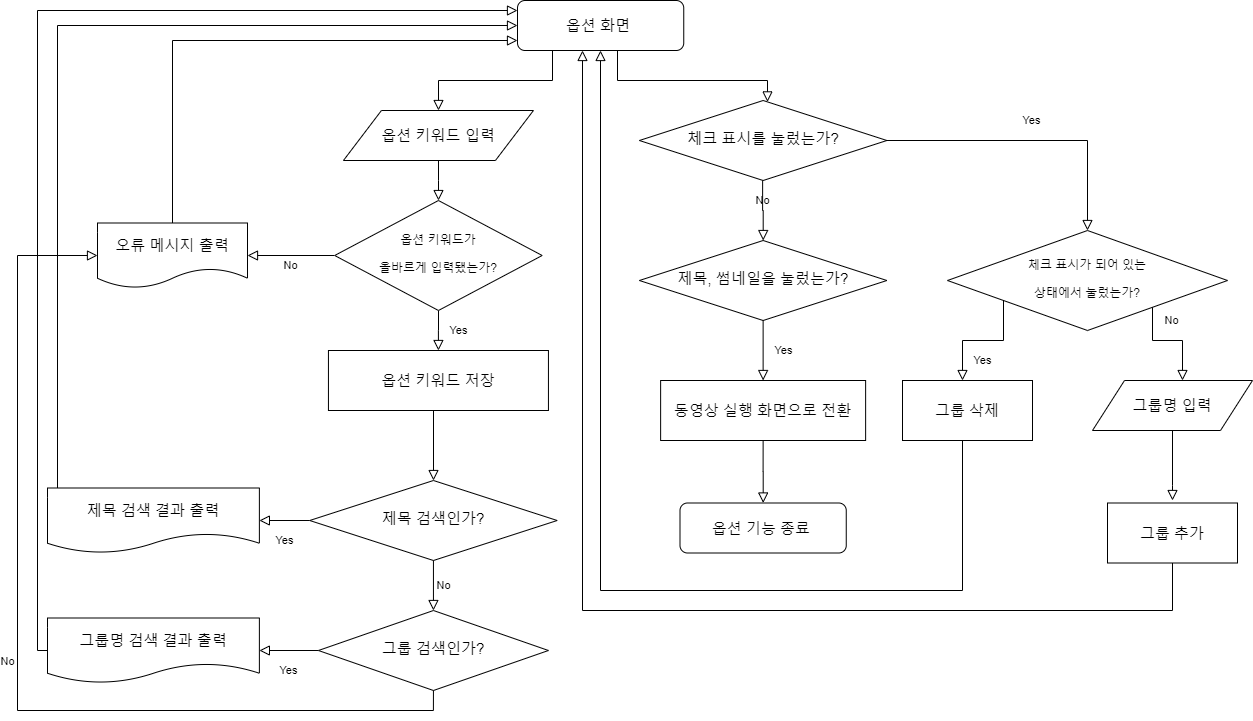

The diagram above was exported from draw.io. Its source (the exported page's mxGraphModel, read from the mxfile embedded in the PNG):
<mxGraphModel dx="1422" dy="713" grid="1" gridSize="10" guides="1" tooltips="1" connect="1" arrows="1" fold="1" page="1" pageScale="1" pageWidth="1300" pageHeight="800" math="0" shadow="0">
  <root>
    <mxCell id="WIyWlLk6GJQsqaUBKTNV-0" />
    <mxCell id="WIyWlLk6GJQsqaUBKTNV-1" parent="WIyWlLk6GJQsqaUBKTNV-0" />
    <mxCell id="WIyWlLk6GJQsqaUBKTNV-2" value="" style="rounded=0;html=1;jettySize=auto;orthogonalLoop=1;fontSize=11;endArrow=block;endFill=0;endSize=8;strokeWidth=1;shadow=0;labelBackgroundColor=none;edgeStyle=orthogonalEdgeStyle;" parent="WIyWlLk6GJQsqaUBKTNV-1" target="WIyWlLk6GJQsqaUBKTNV-6" edge="1">
      <mxGeometry relative="1" as="geometry">
        <mxPoint x="460.99" y="205" as="sourcePoint" />
      </mxGeometry>
    </mxCell>
    <mxCell id="WIyWlLk6GJQsqaUBKTNV-4" value="Yes" style="rounded=0;html=1;jettySize=auto;orthogonalLoop=1;fontSize=11;endArrow=block;endFill=0;endSize=8;strokeWidth=1;shadow=0;labelBackgroundColor=none;edgeStyle=orthogonalEdgeStyle;entryX=0.5;entryY=0;entryDx=0;entryDy=0;" parent="WIyWlLk6GJQsqaUBKTNV-1" source="WIyWlLk6GJQsqaUBKTNV-6" edge="1">
      <mxGeometry y="20" relative="1" as="geometry">
        <mxPoint as="offset" />
        <mxPoint x="460.94000000000005" y="395" as="targetPoint" />
      </mxGeometry>
    </mxCell>
    <mxCell id="WIyWlLk6GJQsqaUBKTNV-5" value="No" style="edgeStyle=orthogonalEdgeStyle;rounded=0;html=1;jettySize=auto;orthogonalLoop=1;fontSize=11;endArrow=block;endFill=0;endSize=8;strokeWidth=1;shadow=0;labelBackgroundColor=none;" parent="WIyWlLk6GJQsqaUBKTNV-1" source="WIyWlLk6GJQsqaUBKTNV-6" target="CdnMp9d7XsA7RUUqgNHv-15" edge="1">
      <mxGeometry y="10" relative="1" as="geometry">
        <mxPoint as="offset" />
        <mxPoint x="637.19" y="300" as="targetPoint" />
      </mxGeometry>
    </mxCell>
    <mxCell id="WIyWlLk6GJQsqaUBKTNV-6" value="옵션 키워드가&lt;br style=&quot;font-size: 1px&quot;&gt;&lt;br style=&quot;font-size: 1px&quot;&gt;올바르게 입력됐는가?" style="rhombus;whiteSpace=wrap;html=1;shadow=0;fontFamily=Helvetica;fontSize=12;align=center;strokeWidth=1;spacing=6;spacingTop=-4;" parent="WIyWlLk6GJQsqaUBKTNV-1" vertex="1">
      <mxGeometry x="357.19" y="245" width="207.5" height="110" as="geometry" />
    </mxCell>
    <mxCell id="CdnMp9d7XsA7RUUqgNHv-7" value="&lt;span style=&quot;font-size: 15px&quot;&gt;옵션 화면&amp;nbsp;&lt;/span&gt;" style="rounded=1;whiteSpace=wrap;html=1;fontSize=12;glass=0;strokeWidth=1;shadow=0;" parent="WIyWlLk6GJQsqaUBKTNV-1" vertex="1">
      <mxGeometry x="540" y="45" width="166.25" height="50" as="geometry" />
    </mxCell>
    <mxCell id="CdnMp9d7XsA7RUUqgNHv-8" value="&lt;font style=&quot;font-size: 15px&quot;&gt;옵션 키워드 입력&lt;/font&gt;" style="shape=parallelogram;perimeter=parallelogramPerimeter;whiteSpace=wrap;html=1;" parent="WIyWlLk6GJQsqaUBKTNV-1" vertex="1">
      <mxGeometry x="365.94" y="155" width="190" height="50" as="geometry" />
    </mxCell>
    <mxCell id="CdnMp9d7XsA7RUUqgNHv-10" value="" style="rounded=0;html=1;jettySize=auto;orthogonalLoop=1;fontSize=11;endArrow=block;endFill=0;endSize=8;strokeWidth=1;shadow=0;labelBackgroundColor=none;edgeStyle=orthogonalEdgeStyle;" parent="WIyWlLk6GJQsqaUBKTNV-1" source="CdnMp9d7XsA7RUUqgNHv-7" target="CdnMp9d7XsA7RUUqgNHv-8" edge="1">
      <mxGeometry relative="1" as="geometry">
        <mxPoint x="590.05" y="205" as="sourcePoint" />
        <mxPoint x="590.05" y="245.0265060240963" as="targetPoint" />
        <Array as="points">
          <mxPoint x="575" y="125" />
          <mxPoint x="461" y="125" />
        </Array>
      </mxGeometry>
    </mxCell>
    <mxCell id="CdnMp9d7XsA7RUUqgNHv-11" value="&lt;font style=&quot;font-size: 15px&quot;&gt;옵션 키워드 저장&lt;/font&gt;" style="rounded=0;whiteSpace=wrap;html=1;" parent="WIyWlLk6GJQsqaUBKTNV-1" vertex="1">
      <mxGeometry x="350.94" y="395" width="220" height="60" as="geometry" />
    </mxCell>
    <mxCell id="CdnMp9d7XsA7RUUqgNHv-12" value="Yes" style="rounded=0;html=1;jettySize=auto;orthogonalLoop=1;fontSize=11;endArrow=block;endFill=0;endSize=8;strokeWidth=1;shadow=0;labelBackgroundColor=none;edgeStyle=orthogonalEdgeStyle;exitX=0;exitY=0.5;exitDx=0;exitDy=0;" parent="WIyWlLk6GJQsqaUBKTNV-1" source="CdnMp9d7XsA7RUUqgNHv-13" edge="1" target="CdnMp9d7XsA7RUUqgNHv-18">
      <mxGeometry y="20" relative="1" as="geometry">
        <mxPoint as="offset" />
        <mxPoint x="461" y="780" as="targetPoint" />
      </mxGeometry>
    </mxCell>
    <mxCell id="CdnMp9d7XsA7RUUqgNHv-13" value="&lt;span style=&quot;font-size: 15px&quot;&gt;그룹 검색인가?&lt;/span&gt;" style="rhombus;whiteSpace=wrap;html=1;shadow=0;fontFamily=Helvetica;fontSize=12;align=center;strokeWidth=1;spacing=6;spacingTop=-4;" parent="WIyWlLk6GJQsqaUBKTNV-1" vertex="1">
      <mxGeometry x="340.94" y="655" width="230" height="80" as="geometry" />
    </mxCell>
    <mxCell id="CdnMp9d7XsA7RUUqgNHv-14" value="&lt;span style=&quot;font-size: 15px&quot;&gt;그룹 삭제&lt;/span&gt;" style="rounded=0;whiteSpace=wrap;html=1;" parent="WIyWlLk6GJQsqaUBKTNV-1" vertex="1">
      <mxGeometry x="925" y="425" width="130" height="60" as="geometry" />
    </mxCell>
    <mxCell id="CdnMp9d7XsA7RUUqgNHv-15" value="&lt;font style=&quot;font-size: 15px&quot;&gt;오류 메시지 출력&lt;/font&gt;" style="shape=document;whiteSpace=wrap;html=1;boundedLbl=1;" parent="WIyWlLk6GJQsqaUBKTNV-1" vertex="1">
      <mxGeometry x="120" y="267.5" width="150" height="65" as="geometry" />
    </mxCell>
    <mxCell id="CdnMp9d7XsA7RUUqgNHv-16" value="" style="rounded=0;html=1;jettySize=auto;orthogonalLoop=1;fontSize=11;endArrow=block;endFill=0;endSize=8;strokeWidth=1;shadow=0;labelBackgroundColor=none;edgeStyle=orthogonalEdgeStyle;exitX=0.5;exitY=0;exitDx=0;exitDy=0;" parent="WIyWlLk6GJQsqaUBKTNV-1" source="CdnMp9d7XsA7RUUqgNHv-15" target="CdnMp9d7XsA7RUUqgNHv-7" edge="1">
      <mxGeometry relative="1" as="geometry">
        <mxPoint x="470.99" y="215" as="sourcePoint" />
        <mxPoint x="470.99" y="255.0265060240963" as="targetPoint" />
        <Array as="points">
          <mxPoint x="195" y="85" />
        </Array>
      </mxGeometry>
    </mxCell>
    <mxCell id="CdnMp9d7XsA7RUUqgNHv-18" value="&lt;span style=&quot;font-size: 15px&quot;&gt;그룹명 검색 결과 출력&lt;/span&gt;" style="shape=document;whiteSpace=wrap;html=1;boundedLbl=1;" parent="WIyWlLk6GJQsqaUBKTNV-1" vertex="1">
      <mxGeometry x="70.00000000000006" y="662.5" width="211.88" height="65" as="geometry" />
    </mxCell>
    <mxCell id="CdnMp9d7XsA7RUUqgNHv-22" value="&lt;span style=&quot;font-size: 15px&quot;&gt;옵션 기능 종료&amp;nbsp;&lt;/span&gt;" style="rounded=1;whiteSpace=wrap;html=1;fontSize=12;glass=0;strokeWidth=1;shadow=0;" parent="WIyWlLk6GJQsqaUBKTNV-1" vertex="1">
      <mxGeometry x="702.5" y="547.5" width="166.25" height="50" as="geometry" />
    </mxCell>
    <mxCell id="fNLankuZ22nNaVPcLAsn-0" value="&lt;span style=&quot;font-size: 15px&quot;&gt;제목 검색인가?&lt;/span&gt;" style="rhombus;whiteSpace=wrap;html=1;shadow=0;fontFamily=Helvetica;fontSize=12;align=center;strokeWidth=1;spacing=6;spacingTop=-4;" vertex="1" parent="WIyWlLk6GJQsqaUBKTNV-1">
      <mxGeometry x="332.19" y="525" width="247.5" height="80" as="geometry" />
    </mxCell>
    <mxCell id="fNLankuZ22nNaVPcLAsn-1" value="&lt;font style=&quot;font-size: 15px&quot;&gt;동영상 실행 화면으로 전환&lt;/font&gt;" style="rounded=0;whiteSpace=wrap;html=1;" vertex="1" parent="WIyWlLk6GJQsqaUBKTNV-1">
      <mxGeometry x="683.13" y="425" width="205" height="60" as="geometry" />
    </mxCell>
    <mxCell id="fNLankuZ22nNaVPcLAsn-2" value="Yes" style="rounded=0;html=1;jettySize=auto;orthogonalLoop=1;fontSize=11;endArrow=block;endFill=0;endSize=8;strokeWidth=1;shadow=0;labelBackgroundColor=none;edgeStyle=orthogonalEdgeStyle;" edge="1" parent="WIyWlLk6GJQsqaUBKTNV-1" source="fNLankuZ22nNaVPcLAsn-0" target="fNLankuZ22nNaVPcLAsn-14">
      <mxGeometry y="20" relative="1" as="geometry">
        <mxPoint as="offset" />
        <mxPoint x="516.88" y="695" as="targetPoint" />
        <mxPoint x="360" y="565" as="sourcePoint" />
        <Array as="points" />
      </mxGeometry>
    </mxCell>
    <mxCell id="fNLankuZ22nNaVPcLAsn-13" value="&lt;span style=&quot;font-size: 15px&quot;&gt;체크 표시를 눌렀는가?&lt;/span&gt;" style="rhombus;whiteSpace=wrap;html=1;shadow=0;fontFamily=Helvetica;fontSize=12;align=center;strokeWidth=1;spacing=6;spacingTop=-4;" vertex="1" parent="WIyWlLk6GJQsqaUBKTNV-1">
      <mxGeometry x="661.8800000000001" y="145" width="247.5" height="80" as="geometry" />
    </mxCell>
    <mxCell id="fNLankuZ22nNaVPcLAsn-14" value="&lt;span style=&quot;font-size: 15px&quot;&gt;제목 검색 결과 출력&lt;/span&gt;" style="shape=document;whiteSpace=wrap;html=1;boundedLbl=1;" vertex="1" parent="WIyWlLk6GJQsqaUBKTNV-1">
      <mxGeometry x="70.00000000000006" y="532.5" width="211.88" height="65" as="geometry" />
    </mxCell>
    <mxCell id="fNLankuZ22nNaVPcLAsn-16" value="" style="rounded=0;html=1;jettySize=auto;orthogonalLoop=1;fontSize=11;endArrow=block;endFill=0;endSize=8;strokeWidth=1;shadow=0;labelBackgroundColor=none;edgeStyle=orthogonalEdgeStyle;exitX=0.75;exitY=1;exitDx=0;exitDy=0;" edge="1" parent="WIyWlLk6GJQsqaUBKTNV-1" source="CdnMp9d7XsA7RUUqgNHv-11" target="fNLankuZ22nNaVPcLAsn-0">
      <mxGeometry relative="1" as="geometry">
        <mxPoint x="440" y="465" as="sourcePoint" />
        <mxPoint x="235" y="535" as="targetPoint" />
        <Array as="points">
          <mxPoint x="456" y="455" />
        </Array>
      </mxGeometry>
    </mxCell>
    <mxCell id="fNLankuZ22nNaVPcLAsn-17" value="No" style="edgeStyle=orthogonalEdgeStyle;rounded=0;html=1;jettySize=auto;orthogonalLoop=1;fontSize=11;endArrow=block;endFill=0;endSize=8;strokeWidth=1;shadow=0;labelBackgroundColor=none;exitX=0.5;exitY=1;exitDx=0;exitDy=0;" edge="1" parent="WIyWlLk6GJQsqaUBKTNV-1" source="fNLankuZ22nNaVPcLAsn-0" target="CdnMp9d7XsA7RUUqgNHv-13">
      <mxGeometry y="10" relative="1" as="geometry">
        <mxPoint as="offset" />
        <mxPoint x="280" y="310" as="targetPoint" />
        <mxPoint x="367.19000000000005" y="310" as="sourcePoint" />
      </mxGeometry>
    </mxCell>
    <mxCell id="fNLankuZ22nNaVPcLAsn-18" value="No" style="edgeStyle=orthogonalEdgeStyle;rounded=0;html=1;jettySize=auto;orthogonalLoop=1;fontSize=11;endArrow=block;endFill=0;endSize=8;strokeWidth=1;shadow=0;labelBackgroundColor=none;exitX=0.5;exitY=1;exitDx=0;exitDy=0;" edge="1" parent="WIyWlLk6GJQsqaUBKTNV-1" source="CdnMp9d7XsA7RUUqgNHv-13" target="CdnMp9d7XsA7RUUqgNHv-15">
      <mxGeometry y="10" relative="1" as="geometry">
        <mxPoint as="offset" />
        <mxPoint x="465.94000000000005" y="665" as="targetPoint" />
        <mxPoint x="465.94000000000005" y="615" as="sourcePoint" />
        <Array as="points">
          <mxPoint x="456" y="755" />
          <mxPoint x="40" y="755" />
          <mxPoint x="40" y="300" />
        </Array>
      </mxGeometry>
    </mxCell>
    <mxCell id="fNLankuZ22nNaVPcLAsn-19" value="" style="rounded=0;html=1;jettySize=auto;orthogonalLoop=1;fontSize=11;endArrow=block;endFill=0;endSize=8;strokeWidth=1;shadow=0;labelBackgroundColor=none;edgeStyle=orthogonalEdgeStyle;exitX=0.75;exitY=1;exitDx=0;exitDy=0;" edge="1" parent="WIyWlLk6GJQsqaUBKTNV-1" source="CdnMp9d7XsA7RUUqgNHv-7" target="fNLankuZ22nNaVPcLAsn-13">
      <mxGeometry relative="1" as="geometry">
        <mxPoint x="597" y="105" as="sourcePoint" />
        <mxPoint x="806" y="145.11959595959593" as="targetPoint" />
        <Array as="points">
          <mxPoint x="640" y="95" />
          <mxPoint x="640" y="125" />
          <mxPoint x="790" y="125" />
        </Array>
      </mxGeometry>
    </mxCell>
    <mxCell id="fNLankuZ22nNaVPcLAsn-22" value="&lt;span style=&quot;font-size: 15px&quot;&gt;제목, 썸네일을 눌렀는가?&lt;/span&gt;" style="rhombus;whiteSpace=wrap;html=1;shadow=0;fontFamily=Helvetica;fontSize=12;align=center;strokeWidth=1;spacing=6;spacingTop=-4;" vertex="1" parent="WIyWlLk6GJQsqaUBKTNV-1">
      <mxGeometry x="661.88" y="285" width="247.5" height="80" as="geometry" />
    </mxCell>
    <mxCell id="fNLankuZ22nNaVPcLAsn-23" value="No" style="edgeStyle=orthogonalEdgeStyle;rounded=0;html=1;jettySize=auto;orthogonalLoop=1;fontSize=11;endArrow=block;endFill=0;endSize=8;strokeWidth=1;shadow=0;labelBackgroundColor=none;exitX=0.5;exitY=1;exitDx=0;exitDy=0;" edge="1" parent="WIyWlLk6GJQsqaUBKTNV-1" target="fNLankuZ22nNaVPcLAsn-22">
      <mxGeometry y="10" relative="1" as="geometry">
        <mxPoint as="offset" />
        <mxPoint x="785.1300000000001" y="295" as="targetPoint" />
        <mxPoint x="785.1300000000001" y="225" as="sourcePoint" />
        <Array as="points" />
      </mxGeometry>
    </mxCell>
    <mxCell id="fNLankuZ22nNaVPcLAsn-24" value="" style="rounded=0;html=1;jettySize=auto;orthogonalLoop=1;fontSize=11;endArrow=block;endFill=0;endSize=8;strokeWidth=1;shadow=0;labelBackgroundColor=none;edgeStyle=orthogonalEdgeStyle;" edge="1" parent="WIyWlLk6GJQsqaUBKTNV-1" source="fNLankuZ22nNaVPcLAsn-14" target="CdnMp9d7XsA7RUUqgNHv-7">
      <mxGeometry relative="1" as="geometry">
        <mxPoint x="205" y="277.5" as="sourcePoint" />
        <mxPoint x="330" y="195" as="targetPoint" />
        <Array as="points">
          <mxPoint x="80" y="70" />
        </Array>
      </mxGeometry>
    </mxCell>
    <mxCell id="fNLankuZ22nNaVPcLAsn-25" value="" style="rounded=0;html=1;jettySize=auto;orthogonalLoop=1;fontSize=11;endArrow=block;endFill=0;endSize=8;strokeWidth=1;shadow=0;labelBackgroundColor=none;edgeStyle=orthogonalEdgeStyle;" edge="1" parent="WIyWlLk6GJQsqaUBKTNV-1" source="CdnMp9d7XsA7RUUqgNHv-18" target="CdnMp9d7XsA7RUUqgNHv-7">
      <mxGeometry relative="1" as="geometry">
        <mxPoint x="215" y="287.5" as="sourcePoint" />
        <mxPoint x="404.94000000000005" y="200" as="targetPoint" />
        <Array as="points">
          <mxPoint x="60" y="695" />
          <mxPoint x="60" y="55" />
        </Array>
      </mxGeometry>
    </mxCell>
    <mxCell id="fNLankuZ22nNaVPcLAsn-28" value="Yes" style="rounded=0;html=1;jettySize=auto;orthogonalLoop=1;fontSize=11;endArrow=block;endFill=0;endSize=8;strokeWidth=1;shadow=0;labelBackgroundColor=none;edgeStyle=orthogonalEdgeStyle;exitX=0.5;exitY=1;exitDx=0;exitDy=0;" edge="1" parent="WIyWlLk6GJQsqaUBKTNV-1" source="fNLankuZ22nNaVPcLAsn-22" target="fNLankuZ22nNaVPcLAsn-1">
      <mxGeometry y="20" relative="1" as="geometry">
        <mxPoint as="offset" />
        <mxPoint x="470.94000000000005" y="405" as="targetPoint" />
        <mxPoint x="471" y="364.96819277108443" as="sourcePoint" />
      </mxGeometry>
    </mxCell>
    <mxCell id="fNLankuZ22nNaVPcLAsn-29" value="" style="rounded=0;html=1;jettySize=auto;orthogonalLoop=1;fontSize=11;endArrow=block;endFill=0;endSize=8;strokeWidth=1;shadow=0;labelBackgroundColor=none;edgeStyle=orthogonalEdgeStyle;exitX=0.5;exitY=1;exitDx=0;exitDy=0;" edge="1" parent="WIyWlLk6GJQsqaUBKTNV-1" source="fNLankuZ22nNaVPcLAsn-1" target="CdnMp9d7XsA7RUUqgNHv-22">
      <mxGeometry relative="1" as="geometry">
        <mxPoint x="650" y="495" as="sourcePoint" />
        <mxPoint x="590.06" y="565.0193939393939" as="targetPoint" />
        <Array as="points" />
      </mxGeometry>
    </mxCell>
    <mxCell id="fNLankuZ22nNaVPcLAsn-30" value="Yes" style="rounded=0;html=1;jettySize=auto;orthogonalLoop=1;fontSize=11;endArrow=block;endFill=0;endSize=8;strokeWidth=1;shadow=0;labelBackgroundColor=none;edgeStyle=orthogonalEdgeStyle;exitX=1;exitY=0.5;exitDx=0;exitDy=0;" edge="1" parent="WIyWlLk6GJQsqaUBKTNV-1" source="fNLankuZ22nNaVPcLAsn-13" target="fNLankuZ22nNaVPcLAsn-31">
      <mxGeometry y="20" relative="1" as="geometry">
        <mxPoint as="offset" />
        <mxPoint x="1110" y="255" as="targetPoint" />
        <mxPoint x="471" y="364.96819277108443" as="sourcePoint" />
      </mxGeometry>
    </mxCell>
    <mxCell id="fNLankuZ22nNaVPcLAsn-31" value="&lt;span&gt;체크 표시가 되어 있는&lt;br&gt;&lt;br&gt;상태에서 눌렀는가?&lt;br&gt;&lt;/span&gt;" style="rhombus;whiteSpace=wrap;html=1;shadow=0;fontFamily=Helvetica;fontSize=12;align=center;strokeWidth=1;spacing=6;spacingTop=-4;" vertex="1" parent="WIyWlLk6GJQsqaUBKTNV-1">
      <mxGeometry x="970" y="275" width="280" height="100" as="geometry" />
    </mxCell>
    <mxCell id="fNLankuZ22nNaVPcLAsn-34" value="Yes" style="rounded=0;html=1;jettySize=auto;orthogonalLoop=1;fontSize=11;endArrow=block;endFill=0;endSize=8;strokeWidth=1;shadow=0;labelBackgroundColor=none;edgeStyle=orthogonalEdgeStyle;" edge="1" parent="WIyWlLk6GJQsqaUBKTNV-1" source="fNLankuZ22nNaVPcLAsn-31" target="CdnMp9d7XsA7RUUqgNHv-14">
      <mxGeometry y="20" relative="1" as="geometry">
        <mxPoint as="offset" />
        <mxPoint x="975" y="425" as="targetPoint" />
        <mxPoint x="795.6300000000001" y="375" as="sourcePoint" />
        <Array as="points">
          <mxPoint x="1026" y="385" />
          <mxPoint x="985" y="385" />
        </Array>
      </mxGeometry>
    </mxCell>
    <mxCell id="fNLankuZ22nNaVPcLAsn-36" value="No" style="rounded=0;html=1;jettySize=auto;orthogonalLoop=1;fontSize=11;endArrow=block;endFill=0;endSize=8;strokeWidth=1;shadow=0;labelBackgroundColor=none;edgeStyle=orthogonalEdgeStyle;" edge="1" parent="WIyWlLk6GJQsqaUBKTNV-1" source="fNLankuZ22nNaVPcLAsn-31">
      <mxGeometry y="20" relative="1" as="geometry">
        <mxPoint as="offset" />
        <mxPoint x="1205" y="425" as="targetPoint" />
        <mxPoint x="1206" y="345" as="sourcePoint" />
        <Array as="points">
          <mxPoint x="1175" y="385" />
          <mxPoint x="1205" y="385" />
        </Array>
      </mxGeometry>
    </mxCell>
    <mxCell id="fNLankuZ22nNaVPcLAsn-38" value="&lt;font style=&quot;font-size: 15px&quot;&gt;그룹명 입력&lt;/font&gt;" style="shape=parallelogram;perimeter=parallelogramPerimeter;whiteSpace=wrap;html=1;" vertex="1" parent="WIyWlLk6GJQsqaUBKTNV-1">
      <mxGeometry x="1115" y="425" width="160" height="50" as="geometry" />
    </mxCell>
    <mxCell id="fNLankuZ22nNaVPcLAsn-39" value="" style="rounded=0;html=1;jettySize=auto;orthogonalLoop=1;fontSize=11;endArrow=block;endFill=0;endSize=8;strokeWidth=1;shadow=0;labelBackgroundColor=none;edgeStyle=orthogonalEdgeStyle;" edge="1" parent="WIyWlLk6GJQsqaUBKTNV-1" source="fNLankuZ22nNaVPcLAsn-38">
      <mxGeometry relative="1" as="geometry">
        <mxPoint x="1145" y="535" as="sourcePoint" />
        <mxPoint x="1195" y="545" as="targetPoint" />
        <Array as="points">
          <mxPoint x="1195" y="530" />
          <mxPoint x="1195" y="530" />
        </Array>
      </mxGeometry>
    </mxCell>
    <mxCell id="fNLankuZ22nNaVPcLAsn-40" value="&lt;span style=&quot;font-size: 15px&quot;&gt;그룹 추가&lt;/span&gt;" style="rounded=0;whiteSpace=wrap;html=1;" vertex="1" parent="WIyWlLk6GJQsqaUBKTNV-1">
      <mxGeometry x="1130" y="547.5" width="130" height="60" as="geometry" />
    </mxCell>
    <mxCell id="fNLankuZ22nNaVPcLAsn-41" value="" style="rounded=0;html=1;jettySize=auto;orthogonalLoop=1;fontSize=11;endArrow=block;endFill=0;endSize=8;strokeWidth=1;shadow=0;labelBackgroundColor=none;edgeStyle=orthogonalEdgeStyle;exitX=0.5;exitY=1;exitDx=0;exitDy=0;" edge="1" parent="WIyWlLk6GJQsqaUBKTNV-1" source="fNLankuZ22nNaVPcLAsn-40" target="CdnMp9d7XsA7RUUqgNHv-7">
      <mxGeometry relative="1" as="geometry">
        <mxPoint x="1205" y="485" as="sourcePoint" />
        <mxPoint x="645" y="685" as="targetPoint" />
        <Array as="points">
          <mxPoint x="1195" y="655" />
          <mxPoint x="605" y="655" />
        </Array>
      </mxGeometry>
    </mxCell>
    <mxCell id="fNLankuZ22nNaVPcLAsn-42" value="" style="rounded=0;html=1;jettySize=auto;orthogonalLoop=1;fontSize=11;endArrow=block;endFill=0;endSize=8;strokeWidth=1;shadow=0;labelBackgroundColor=none;edgeStyle=orthogonalEdgeStyle;" edge="1" parent="WIyWlLk6GJQsqaUBKTNV-1" source="CdnMp9d7XsA7RUUqgNHv-14" target="CdnMp9d7XsA7RUUqgNHv-7">
      <mxGeometry relative="1" as="geometry">
        <mxPoint x="1205" y="617.5" as="sourcePoint" />
        <mxPoint x="633.125" y="105" as="targetPoint" />
        <Array as="points">
          <mxPoint x="985" y="635" />
          <mxPoint x="623" y="635" />
        </Array>
      </mxGeometry>
    </mxCell>
  </root>
</mxGraphModel>